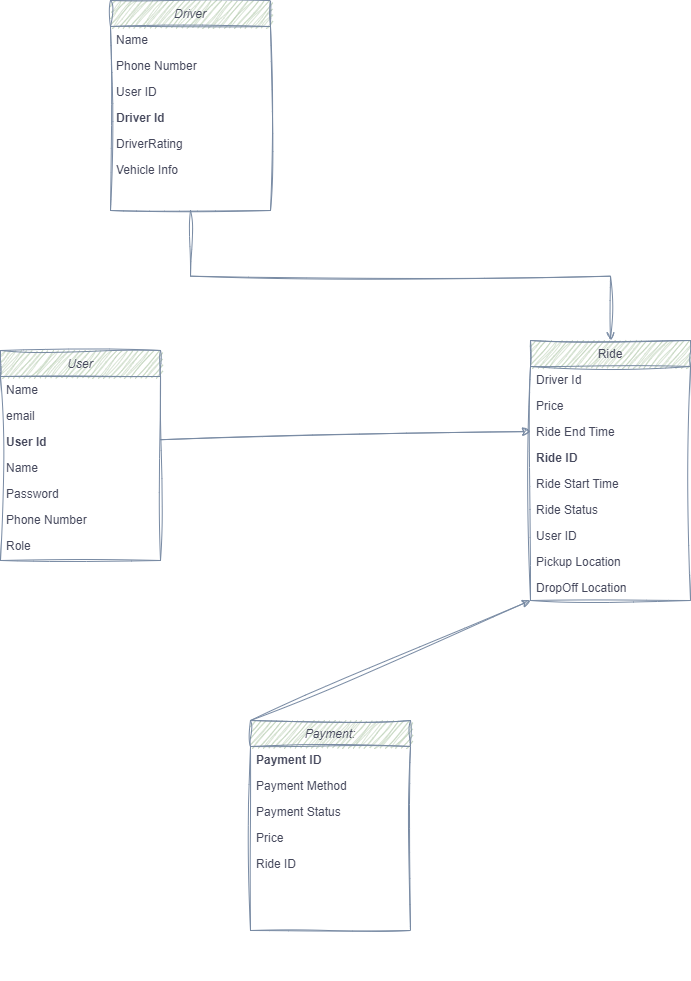

The diagram above was exported from draw.io. Its source (the exported page's mxGraphModel, read from the mxfile embedded in the PNG):
<mxGraphModel dx="1912" dy="1053" grid="1" gridSize="10" guides="1" tooltips="1" connect="1" arrows="1" fold="1" page="1" pageScale="1" pageWidth="827" pageHeight="1169" math="0" shadow="0">
  <root>
    <mxCell id="WIyWlLk6GJQsqaUBKTNV-0" />
    <mxCell id="WIyWlLk6GJQsqaUBKTNV-1" parent="WIyWlLk6GJQsqaUBKTNV-0" />
    <mxCell id="zkfFHV4jXpPFQw0GAbJ--0" value="Driver" style="swimlane;fontStyle=2;align=center;verticalAlign=top;childLayout=stackLayout;horizontal=1;startSize=26;horizontalStack=0;resizeParent=1;resizeLast=0;collapsible=1;marginBottom=0;rounded=0;shadow=0;strokeWidth=1;labelBackgroundColor=none;fillColor=#B2C9AB;strokeColor=#788AA3;fontColor=#46495D;sketch=1;curveFitting=1;jiggle=2;" parent="WIyWlLk6GJQsqaUBKTNV-1" vertex="1">
      <mxGeometry x="490" y="50" width="160" height="210" as="geometry">
        <mxRectangle x="220" y="20" width="160" height="26" as="alternateBounds" />
      </mxGeometry>
    </mxCell>
    <mxCell id="zkfFHV4jXpPFQw0GAbJ--1" value="Name" style="text;align=left;verticalAlign=top;spacingLeft=4;spacingRight=4;overflow=hidden;rotatable=0;points=[[0,0.5],[1,0.5]];portConstraint=eastwest;labelBackgroundColor=none;fontColor=#46495D;sketch=1;curveFitting=1;jiggle=2;" parent="zkfFHV4jXpPFQw0GAbJ--0" vertex="1">
      <mxGeometry y="26" width="160" height="26" as="geometry" />
    </mxCell>
    <mxCell id="zkfFHV4jXpPFQw0GAbJ--2" value="Phone Number" style="text;align=left;verticalAlign=top;spacingLeft=4;spacingRight=4;overflow=hidden;rotatable=0;points=[[0,0.5],[1,0.5]];portConstraint=eastwest;rounded=0;shadow=0;html=0;labelBackgroundColor=none;fontColor=#46495D;sketch=1;curveFitting=1;jiggle=2;" parent="zkfFHV4jXpPFQw0GAbJ--0" vertex="1">
      <mxGeometry y="52" width="160" height="26" as="geometry" />
    </mxCell>
    <mxCell id="zkfFHV4jXpPFQw0GAbJ--3" value="User ID" style="text;align=left;verticalAlign=top;spacingLeft=4;spacingRight=4;overflow=hidden;rotatable=0;points=[[0,0.5],[1,0.5]];portConstraint=eastwest;rounded=0;shadow=0;html=0;labelBackgroundColor=none;fontColor=#46495D;sketch=1;curveFitting=1;jiggle=2;" parent="zkfFHV4jXpPFQw0GAbJ--0" vertex="1">
      <mxGeometry y="78" width="160" height="26" as="geometry" />
    </mxCell>
    <mxCell id="zkfFHV4jXpPFQw0GAbJ--5" value="Driver Id" style="text;align=left;verticalAlign=top;spacingLeft=4;spacingRight=4;overflow=hidden;rotatable=0;points=[[0,0.5],[1,0.5]];portConstraint=eastwest;fontStyle=1;labelBackgroundColor=none;fontColor=#46495D;sketch=1;curveFitting=1;jiggle=2;" parent="zkfFHV4jXpPFQw0GAbJ--0" vertex="1">
      <mxGeometry y="104" width="160" height="26" as="geometry" />
    </mxCell>
    <mxCell id="yqsJADqZVcq2KJruO9P0-15" value="DriverRating" style="text;align=left;verticalAlign=top;spacingLeft=4;spacingRight=4;overflow=hidden;rotatable=0;points=[[0,0.5],[1,0.5]];portConstraint=eastwest;labelBackgroundColor=none;fontColor=#46495D;sketch=1;curveFitting=1;jiggle=2;" parent="zkfFHV4jXpPFQw0GAbJ--0" vertex="1">
      <mxGeometry y="130" width="160" height="26" as="geometry" />
    </mxCell>
    <mxCell id="yqsJADqZVcq2KJruO9P0-16" value="Vehicle Info" style="text;align=left;verticalAlign=top;spacingLeft=4;spacingRight=4;overflow=hidden;rotatable=0;points=[[0,0.5],[1,0.5]];portConstraint=eastwest;labelBackgroundColor=none;fontColor=#46495D;sketch=1;curveFitting=1;jiggle=2;" parent="zkfFHV4jXpPFQw0GAbJ--0" vertex="1">
      <mxGeometry y="156" width="160" height="26" as="geometry" />
    </mxCell>
    <mxCell id="zkfFHV4jXpPFQw0GAbJ--17" value="Ride" style="swimlane;fontStyle=0;align=center;verticalAlign=top;childLayout=stackLayout;horizontal=1;startSize=26;horizontalStack=0;resizeParent=1;resizeLast=0;collapsible=1;marginBottom=0;rounded=0;shadow=0;strokeWidth=1;labelBackgroundColor=none;fillColor=#B2C9AB;strokeColor=#788AA3;fontColor=#46495D;sketch=1;curveFitting=1;jiggle=2;" parent="WIyWlLk6GJQsqaUBKTNV-1" vertex="1">
      <mxGeometry x="910" y="390" width="160" height="260" as="geometry">
        <mxRectangle x="550" y="140" width="160" height="26" as="alternateBounds" />
      </mxGeometry>
    </mxCell>
    <mxCell id="zkfFHV4jXpPFQw0GAbJ--18" value="Driver Id&#10;" style="text;align=left;verticalAlign=top;spacingLeft=4;spacingRight=4;overflow=hidden;rotatable=0;points=[[0,0.5],[1,0.5]];portConstraint=eastwest;labelBackgroundColor=none;fontColor=#46495D;sketch=1;curveFitting=1;jiggle=2;" parent="zkfFHV4jXpPFQw0GAbJ--17" vertex="1">
      <mxGeometry y="26" width="160" height="26" as="geometry" />
    </mxCell>
    <mxCell id="zkfFHV4jXpPFQw0GAbJ--19" value="Price" style="text;align=left;verticalAlign=top;spacingLeft=4;spacingRight=4;overflow=hidden;rotatable=0;points=[[0,0.5],[1,0.5]];portConstraint=eastwest;rounded=0;shadow=0;html=0;labelBackgroundColor=none;fontColor=#46495D;sketch=1;curveFitting=1;jiggle=2;" parent="zkfFHV4jXpPFQw0GAbJ--17" vertex="1">
      <mxGeometry y="52" width="160" height="26" as="geometry" />
    </mxCell>
    <mxCell id="zkfFHV4jXpPFQw0GAbJ--20" value="Ride End Time" style="text;align=left;verticalAlign=top;spacingLeft=4;spacingRight=4;overflow=hidden;rotatable=0;points=[[0,0.5],[1,0.5]];portConstraint=eastwest;rounded=0;shadow=0;html=0;labelBackgroundColor=none;fontColor=#46495D;sketch=1;curveFitting=1;jiggle=2;" parent="zkfFHV4jXpPFQw0GAbJ--17" vertex="1">
      <mxGeometry y="78" width="160" height="26" as="geometry" />
    </mxCell>
    <mxCell id="zkfFHV4jXpPFQw0GAbJ--21" value="Ride ID" style="text;align=left;verticalAlign=top;spacingLeft=4;spacingRight=4;overflow=hidden;rotatable=0;points=[[0,0.5],[1,0.5]];portConstraint=eastwest;rounded=0;shadow=0;html=0;fontStyle=1;labelBackgroundColor=none;fontColor=#46495D;sketch=1;curveFitting=1;jiggle=2;" parent="zkfFHV4jXpPFQw0GAbJ--17" vertex="1">
      <mxGeometry y="104" width="160" height="26" as="geometry" />
    </mxCell>
    <mxCell id="zkfFHV4jXpPFQw0GAbJ--22" value="Ride Start Time" style="text;align=left;verticalAlign=top;spacingLeft=4;spacingRight=4;overflow=hidden;rotatable=0;points=[[0,0.5],[1,0.5]];portConstraint=eastwest;rounded=0;shadow=0;html=0;labelBackgroundColor=none;fontColor=#46495D;sketch=1;curveFitting=1;jiggle=2;" parent="zkfFHV4jXpPFQw0GAbJ--17" vertex="1">
      <mxGeometry y="130" width="160" height="26" as="geometry" />
    </mxCell>
    <mxCell id="zkfFHV4jXpPFQw0GAbJ--24" value="Ride Status" style="text;align=left;verticalAlign=top;spacingLeft=4;spacingRight=4;overflow=hidden;rotatable=0;points=[[0,0.5],[1,0.5]];portConstraint=eastwest;labelBackgroundColor=none;fontColor=#46495D;sketch=1;curveFitting=1;jiggle=2;" parent="zkfFHV4jXpPFQw0GAbJ--17" vertex="1">
      <mxGeometry y="156" width="160" height="26" as="geometry" />
    </mxCell>
    <mxCell id="zkfFHV4jXpPFQw0GAbJ--25" value="User ID" style="text;align=left;verticalAlign=top;spacingLeft=4;spacingRight=4;overflow=hidden;rotatable=0;points=[[0,0.5],[1,0.5]];portConstraint=eastwest;labelBackgroundColor=none;fontColor=#46495D;sketch=1;curveFitting=1;jiggle=2;" parent="zkfFHV4jXpPFQw0GAbJ--17" vertex="1">
      <mxGeometry y="182" width="160" height="26" as="geometry" />
    </mxCell>
    <mxCell id="yqsJADqZVcq2KJruO9P0-21" value="Pickup Location" style="text;align=left;verticalAlign=top;spacingLeft=4;spacingRight=4;overflow=hidden;rotatable=0;points=[[0,0.5],[1,0.5]];portConstraint=eastwest;rounded=0;shadow=0;html=0;labelBackgroundColor=none;fontColor=#46495D;sketch=1;curveFitting=1;jiggle=2;" parent="zkfFHV4jXpPFQw0GAbJ--17" vertex="1">
      <mxGeometry y="208" width="160" height="26" as="geometry" />
    </mxCell>
    <mxCell id="yqsJADqZVcq2KJruO9P0-19" value="DropOff Location&#10;" style="text;align=left;verticalAlign=top;spacingLeft=4;spacingRight=4;overflow=hidden;rotatable=0;points=[[0,0.5],[1,0.5]];portConstraint=eastwest;labelBackgroundColor=none;fontColor=#46495D;sketch=1;curveFitting=1;jiggle=2;" parent="zkfFHV4jXpPFQw0GAbJ--17" vertex="1">
      <mxGeometry y="234" width="160" height="26" as="geometry" />
    </mxCell>
    <mxCell id="zkfFHV4jXpPFQw0GAbJ--26" value="" style="endArrow=open;shadow=0;strokeWidth=1;rounded=0;endFill=1;edgeStyle=elbowEdgeStyle;elbow=vertical;labelBackgroundColor=none;fontColor=default;strokeColor=#788AA3;sketch=1;curveFitting=1;jiggle=2;" parent="WIyWlLk6GJQsqaUBKTNV-1" source="zkfFHV4jXpPFQw0GAbJ--0" target="zkfFHV4jXpPFQw0GAbJ--17" edge="1">
      <mxGeometry x="0.5" y="41" relative="1" as="geometry">
        <mxPoint x="380" y="192" as="sourcePoint" />
        <mxPoint x="540" y="192" as="targetPoint" />
        <mxPoint x="-40" y="32" as="offset" />
      </mxGeometry>
    </mxCell>
    <mxCell id="zkfFHV4jXpPFQw0GAbJ--29" value="&lt;br&gt;" style="text;html=1;resizable=0;points=[];;align=center;verticalAlign=middle;labelBackgroundColor=none;rounded=0;shadow=0;strokeWidth=1;fontSize=12;fontColor=#46495D;sketch=1;curveFitting=1;jiggle=2;" parent="zkfFHV4jXpPFQw0GAbJ--26" vertex="1" connectable="0">
      <mxGeometry x="0.5" y="49" relative="1" as="geometry">
        <mxPoint x="-38" y="40" as="offset" />
      </mxGeometry>
    </mxCell>
    <mxCell id="yqsJADqZVcq2KJruO9P0-25" value="" style="resizable=0;align=left;verticalAlign=bottom;labelBackgroundColor=none;fontSize=12;direction=south;fillColor=#B2C9AB;strokeColor=#788AA3;fontColor=#46495D;sketch=1;curveFitting=1;jiggle=2;" parent="WIyWlLk6GJQsqaUBKTNV-1" connectable="0" vertex="1">
      <mxGeometry x="880" y="1029.296296296296" as="geometry" />
    </mxCell>
    <mxCell id="yqsJADqZVcq2KJruO9P0-26" value="User" style="swimlane;fontStyle=2;align=center;verticalAlign=top;childLayout=stackLayout;horizontal=1;startSize=26;horizontalStack=0;resizeParent=1;resizeLast=0;collapsible=1;marginBottom=0;rounded=0;shadow=0;strokeWidth=1;labelBackgroundColor=none;fillColor=#B2C9AB;strokeColor=#788AA3;fontColor=#46495D;sketch=1;curveFitting=1;jiggle=2;" parent="WIyWlLk6GJQsqaUBKTNV-1" vertex="1">
      <mxGeometry x="380" y="400" width="160" height="210" as="geometry">
        <mxRectangle x="220" y="20" width="160" height="26" as="alternateBounds" />
      </mxGeometry>
    </mxCell>
    <mxCell id="yqsJADqZVcq2KJruO9P0-27" value="Name" style="text;align=left;verticalAlign=top;spacingLeft=4;spacingRight=4;overflow=hidden;rotatable=0;points=[[0,0.5],[1,0.5]];portConstraint=eastwest;labelBackgroundColor=none;fontColor=#46495D;sketch=1;curveFitting=1;jiggle=2;" parent="yqsJADqZVcq2KJruO9P0-26" vertex="1">
      <mxGeometry y="26" width="160" height="26" as="geometry" />
    </mxCell>
    <mxCell id="yqsJADqZVcq2KJruO9P0-28" value="email" style="text;align=left;verticalAlign=top;spacingLeft=4;spacingRight=4;overflow=hidden;rotatable=0;points=[[0,0.5],[1,0.5]];portConstraint=eastwest;rounded=0;shadow=0;html=0;labelBackgroundColor=none;fontColor=#46495D;sketch=1;curveFitting=1;jiggle=2;" parent="yqsJADqZVcq2KJruO9P0-26" vertex="1">
      <mxGeometry y="52" width="160" height="26" as="geometry" />
    </mxCell>
    <mxCell id="yqsJADqZVcq2KJruO9P0-29" value="User Id" style="text;align=left;verticalAlign=top;spacingLeft=4;spacingRight=4;overflow=hidden;rotatable=0;points=[[0,0.5],[1,0.5]];portConstraint=eastwest;rounded=0;shadow=0;html=0;fontStyle=1;labelBackgroundColor=none;fontColor=#46495D;sketch=1;curveFitting=1;jiggle=2;" parent="yqsJADqZVcq2KJruO9P0-26" vertex="1">
      <mxGeometry y="78" width="160" height="26" as="geometry" />
    </mxCell>
    <mxCell id="yqsJADqZVcq2KJruO9P0-30" value="Name" style="text;align=left;verticalAlign=top;spacingLeft=4;spacingRight=4;overflow=hidden;rotatable=0;points=[[0,0.5],[1,0.5]];portConstraint=eastwest;labelBackgroundColor=none;fontColor=#46495D;sketch=1;curveFitting=1;jiggle=2;" parent="yqsJADqZVcq2KJruO9P0-26" vertex="1">
      <mxGeometry y="104" width="160" height="26" as="geometry" />
    </mxCell>
    <mxCell id="yqsJADqZVcq2KJruO9P0-31" value="Password" style="text;align=left;verticalAlign=top;spacingLeft=4;spacingRight=4;overflow=hidden;rotatable=0;points=[[0,0.5],[1,0.5]];portConstraint=eastwest;labelBackgroundColor=none;fontColor=#46495D;sketch=1;curveFitting=1;jiggle=2;" parent="yqsJADqZVcq2KJruO9P0-26" vertex="1">
      <mxGeometry y="130" width="160" height="26" as="geometry" />
    </mxCell>
    <mxCell id="yqsJADqZVcq2KJruO9P0-32" value="Phone Number" style="text;align=left;verticalAlign=top;spacingLeft=4;spacingRight=4;overflow=hidden;rotatable=0;points=[[0,0.5],[1,0.5]];portConstraint=eastwest;labelBackgroundColor=none;fontColor=#46495D;sketch=1;curveFitting=1;jiggle=2;" parent="yqsJADqZVcq2KJruO9P0-26" vertex="1">
      <mxGeometry y="156" width="160" height="26" as="geometry" />
    </mxCell>
    <mxCell id="yqsJADqZVcq2KJruO9P0-58" value="Role" style="text;align=left;verticalAlign=top;spacingLeft=4;spacingRight=4;overflow=hidden;rotatable=0;points=[[0,0.5],[1,0.5]];portConstraint=eastwest;labelBackgroundColor=none;fontColor=#46495D;sketch=1;curveFitting=1;jiggle=2;" parent="yqsJADqZVcq2KJruO9P0-26" vertex="1">
      <mxGeometry y="182" width="160" height="26" as="geometry" />
    </mxCell>
    <mxCell id="yqsJADqZVcq2KJruO9P0-33" value="" style="resizable=0;align=left;verticalAlign=bottom;labelBackgroundColor=none;fontSize=12;fillColor=#B2C9AB;strokeColor=#788AA3;fontColor=#46495D;sketch=1;curveFitting=1;jiggle=2;" parent="WIyWlLk6GJQsqaUBKTNV-1" connectable="0" vertex="1">
      <mxGeometry x="690" y="549.2962962962962" as="geometry" />
    </mxCell>
    <mxCell id="yqsJADqZVcq2KJruO9P0-51" value="Payment:" style="swimlane;fontStyle=2;align=center;verticalAlign=top;childLayout=stackLayout;horizontal=1;startSize=26;horizontalStack=0;resizeParent=1;resizeLast=0;collapsible=1;marginBottom=0;rounded=0;shadow=0;strokeWidth=1;labelBackgroundColor=none;fillColor=#B2C9AB;strokeColor=#788AA3;fontColor=#46495D;sketch=1;curveFitting=1;jiggle=2;" parent="WIyWlLk6GJQsqaUBKTNV-1" vertex="1">
      <mxGeometry x="630" y="770" width="160" height="210" as="geometry">
        <mxRectangle x="220" y="20" width="160" height="26" as="alternateBounds" />
      </mxGeometry>
    </mxCell>
    <mxCell id="yqsJADqZVcq2KJruO9P0-53" value="Payment ID" style="text;align=left;verticalAlign=top;spacingLeft=4;spacingRight=4;overflow=hidden;rotatable=0;points=[[0,0.5],[1,0.5]];portConstraint=eastwest;rounded=0;shadow=0;html=0;fontStyle=1;labelBackgroundColor=none;fontColor=#46495D;sketch=1;curveFitting=1;jiggle=2;" parent="yqsJADqZVcq2KJruO9P0-51" vertex="1">
      <mxGeometry y="26" width="160" height="26" as="geometry" />
    </mxCell>
    <mxCell id="yqsJADqZVcq2KJruO9P0-54" value="Payment Method" style="text;align=left;verticalAlign=top;spacingLeft=4;spacingRight=4;overflow=hidden;rotatable=0;points=[[0,0.5],[1,0.5]];portConstraint=eastwest;rounded=0;shadow=0;html=0;labelBackgroundColor=none;fontColor=#46495D;sketch=1;curveFitting=1;jiggle=2;" parent="yqsJADqZVcq2KJruO9P0-51" vertex="1">
      <mxGeometry y="52" width="160" height="26" as="geometry" />
    </mxCell>
    <mxCell id="yqsJADqZVcq2KJruO9P0-55" value="Payment Status" style="text;align=left;verticalAlign=top;spacingLeft=4;spacingRight=4;overflow=hidden;rotatable=0;points=[[0,0.5],[1,0.5]];portConstraint=eastwest;labelBackgroundColor=none;fontColor=#46495D;sketch=1;curveFitting=1;jiggle=2;" parent="yqsJADqZVcq2KJruO9P0-51" vertex="1">
      <mxGeometry y="78" width="160" height="26" as="geometry" />
    </mxCell>
    <mxCell id="yqsJADqZVcq2KJruO9P0-56" value="Price" style="text;align=left;verticalAlign=top;spacingLeft=4;spacingRight=4;overflow=hidden;rotatable=0;points=[[0,0.5],[1,0.5]];portConstraint=eastwest;labelBackgroundColor=none;fontColor=#46495D;sketch=1;curveFitting=1;jiggle=2;" parent="yqsJADqZVcq2KJruO9P0-51" vertex="1">
      <mxGeometry y="104" width="160" height="26" as="geometry" />
    </mxCell>
    <mxCell id="yp5R2Ou9uUwPpBQOYMRO-0" value="Ride ID" style="text;align=left;verticalAlign=top;spacingLeft=4;spacingRight=4;overflow=hidden;rotatable=0;points=[[0,0.5],[1,0.5]];portConstraint=eastwest;rounded=0;shadow=0;html=0;fontStyle=0;labelBackgroundColor=none;fontColor=#46495D;sketch=1;curveFitting=1;jiggle=2;" parent="yqsJADqZVcq2KJruO9P0-51" vertex="1">
      <mxGeometry y="130" width="160" height="26" as="geometry" />
    </mxCell>
    <mxCell id="yqsJADqZVcq2KJruO9P0-62" value="" style="endArrow=classic;html=1;rounded=0;entryX=0;entryY=0.5;entryDx=0;entryDy=0;labelBackgroundColor=none;fontColor=default;strokeColor=#788AA3;sketch=1;curveFitting=1;jiggle=2;" parent="WIyWlLk6GJQsqaUBKTNV-1" source="yqsJADqZVcq2KJruO9P0-29" target="zkfFHV4jXpPFQw0GAbJ--20" edge="1">
      <mxGeometry width="50" height="50" relative="1" as="geometry">
        <mxPoint x="570" y="480" as="sourcePoint" />
        <mxPoint x="900" y="480" as="targetPoint" />
      </mxGeometry>
    </mxCell>
    <mxCell id="yqsJADqZVcq2KJruO9P0-63" value="" style="endArrow=classic;html=1;rounded=0;entryX=0.113;entryY=0.987;entryDx=0;entryDy=0;exitX=0;exitY=0;exitDx=0;exitDy=0;labelBackgroundColor=none;fontColor=default;strokeColor=#788AA3;sketch=1;curveFitting=1;jiggle=2;entryPerimeter=0;" parent="WIyWlLk6GJQsqaUBKTNV-1" source="yqsJADqZVcq2KJruO9P0-51" edge="1">
      <mxGeometry width="50" height="50" relative="1" as="geometry">
        <mxPoint x="611.92" y="770.34" as="sourcePoint" />
        <mxPoint x="910.0000000000003" y="650.0020000000001" as="targetPoint" />
        <Array as="points" />
      </mxGeometry>
    </mxCell>
  </root>
</mxGraphModel>